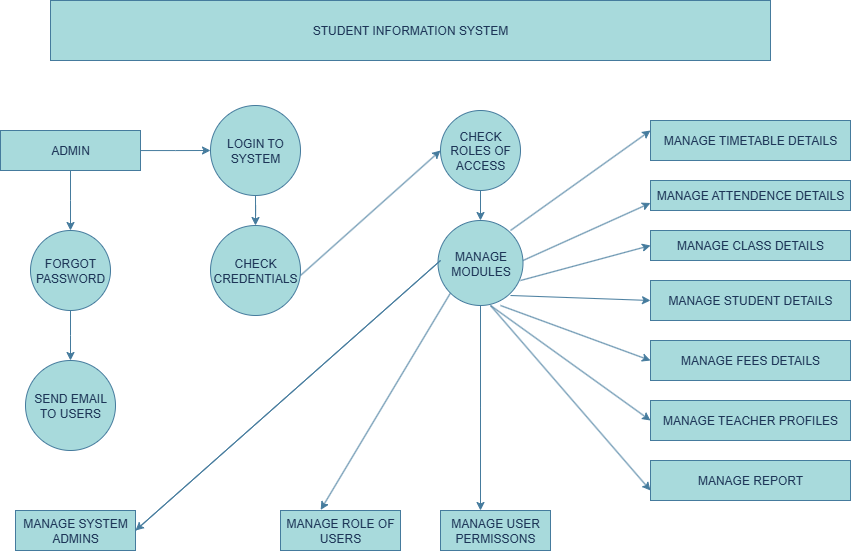

The diagram above was exported from draw.io. Its source (the exported page's mxGraphModel, read from the mxfile embedded in the PNG):
<mxGraphModel dx="2926" dy="1761" grid="1" gridSize="10" guides="1" tooltips="1" connect="1" arrows="1" fold="1" page="1" pageScale="1" pageWidth="850" pageHeight="1100" math="0" shadow="0">
  <root>
    <mxCell id="0" />
    <mxCell id="1" parent="0" />
    <mxCell id="F92jZw1KYQ3sdb9WHK4k-2" value="STUDENT INFORMATION SYSTEM" style="rounded=0;whiteSpace=wrap;html=1;labelBackgroundColor=none;fillColor=#A8DADC;strokeColor=#457B9D;fontColor=#1D3557;" vertex="1" parent="1">
      <mxGeometry x="-1440" y="-1080" width="720" height="60" as="geometry" />
    </mxCell>
    <mxCell id="F92jZw1KYQ3sdb9WHK4k-17" value="" style="edgeStyle=orthogonalEdgeStyle;rounded=0;orthogonalLoop=1;jettySize=auto;html=1;labelBackgroundColor=none;strokeColor=#457B9D;fontColor=default;" edge="1" parent="1" source="F92jZw1KYQ3sdb9WHK4k-5">
      <mxGeometry relative="1" as="geometry">
        <mxPoint x="-1420" y="-850" as="targetPoint" />
      </mxGeometry>
    </mxCell>
    <mxCell id="F92jZw1KYQ3sdb9WHK4k-45" style="edgeStyle=orthogonalEdgeStyle;rounded=0;orthogonalLoop=1;jettySize=auto;html=1;labelBackgroundColor=none;strokeColor=#457B9D;fontColor=default;" edge="1" parent="1" source="F92jZw1KYQ3sdb9WHK4k-5">
      <mxGeometry relative="1" as="geometry">
        <mxPoint x="-1280" y="-930" as="targetPoint" />
      </mxGeometry>
    </mxCell>
    <mxCell id="F92jZw1KYQ3sdb9WHK4k-5" value="ADMIN" style="rounded=0;whiteSpace=wrap;html=1;labelBackgroundColor=none;fillColor=#A8DADC;strokeColor=#457B9D;fontColor=#1D3557;" vertex="1" parent="1">
      <mxGeometry x="-1490" y="-950" width="140" height="40" as="geometry" />
    </mxCell>
    <mxCell id="F92jZw1KYQ3sdb9WHK4k-47" style="edgeStyle=orthogonalEdgeStyle;rounded=0;orthogonalLoop=1;jettySize=auto;html=1;entryX=0.5;entryY=0;entryDx=0;entryDy=0;labelBackgroundColor=none;strokeColor=#457B9D;fontColor=default;" edge="1" parent="1" source="F92jZw1KYQ3sdb9WHK4k-8" target="F92jZw1KYQ3sdb9WHK4k-30">
      <mxGeometry relative="1" as="geometry" />
    </mxCell>
    <mxCell id="F92jZw1KYQ3sdb9WHK4k-8" value="LOGIN TO SYSTEM" style="ellipse;whiteSpace=wrap;html=1;aspect=fixed;labelBackgroundColor=none;fillColor=#A8DADC;strokeColor=#457B9D;fontColor=#1D3557;" vertex="1" parent="1">
      <mxGeometry x="-1280" y="-975" width="90" height="90" as="geometry" />
    </mxCell>
    <mxCell id="F92jZw1KYQ3sdb9WHK4k-21" value="SEND EMAIL TO USERS" style="ellipse;whiteSpace=wrap;html=1;aspect=fixed;labelBackgroundColor=none;fillColor=#A8DADC;strokeColor=#457B9D;fontColor=#1D3557;" vertex="1" parent="1">
      <mxGeometry x="-1465" y="-720" width="90" height="90" as="geometry" />
    </mxCell>
    <mxCell id="F92jZw1KYQ3sdb9WHK4k-22" value="MANAGE SYSTEM ADMINS" style="rounded=0;whiteSpace=wrap;html=1;labelBackgroundColor=none;fillColor=#A8DADC;strokeColor=#457B9D;fontColor=#1D3557;" vertex="1" parent="1">
      <mxGeometry x="-1475" y="-570" width="120" height="40" as="geometry" />
    </mxCell>
    <mxCell id="F92jZw1KYQ3sdb9WHK4k-29" style="edgeStyle=orthogonalEdgeStyle;rounded=0;orthogonalLoop=1;jettySize=auto;html=1;entryX=0.5;entryY=0;entryDx=0;entryDy=0;labelBackgroundColor=none;strokeColor=#457B9D;fontColor=default;" edge="1" parent="1">
      <mxGeometry relative="1" as="geometry">
        <mxPoint x="-1240" y="-850" as="sourcePoint" />
        <mxPoint x="-1240" y="-850" as="targetPoint" />
      </mxGeometry>
    </mxCell>
    <mxCell id="F92jZw1KYQ3sdb9WHK4k-30" value="CHECK CREDENTIALS" style="ellipse;whiteSpace=wrap;html=1;aspect=fixed;labelBackgroundColor=none;fillColor=#A8DADC;strokeColor=#457B9D;fontColor=#1D3557;" vertex="1" parent="1">
      <mxGeometry x="-1280" y="-855" width="90" height="90" as="geometry" />
    </mxCell>
    <mxCell id="F92jZw1KYQ3sdb9WHK4k-37" style="edgeStyle=orthogonalEdgeStyle;rounded=0;orthogonalLoop=1;jettySize=auto;html=1;entryX=0.5;entryY=0;entryDx=0;entryDy=0;labelBackgroundColor=none;strokeColor=#457B9D;fontColor=default;" edge="1" parent="1">
      <mxGeometry relative="1" as="geometry">
        <mxPoint x="-1414.9999999999998" y="-850" as="sourcePoint" />
        <mxPoint x="-1415" y="-850" as="targetPoint" />
      </mxGeometry>
    </mxCell>
    <mxCell id="F92jZw1KYQ3sdb9WHK4k-42" style="edgeStyle=orthogonalEdgeStyle;rounded=0;orthogonalLoop=1;jettySize=auto;html=1;labelBackgroundColor=none;strokeColor=#457B9D;fontColor=default;" edge="1" parent="1" source="F92jZw1KYQ3sdb9WHK4k-38">
      <mxGeometry relative="1" as="geometry">
        <mxPoint x="-1420" y="-720" as="targetPoint" />
      </mxGeometry>
    </mxCell>
    <mxCell id="F92jZw1KYQ3sdb9WHK4k-38" value="FORGOT PASSWORD" style="ellipse;whiteSpace=wrap;html=1;aspect=fixed;labelBackgroundColor=none;fillColor=#A8DADC;strokeColor=#457B9D;fontColor=#1D3557;" vertex="1" parent="1">
      <mxGeometry x="-1460" y="-850" width="80" height="80" as="geometry" />
    </mxCell>
    <mxCell id="F92jZw1KYQ3sdb9WHK4k-63" value="" style="edgeStyle=orthogonalEdgeStyle;rounded=0;orthogonalLoop=1;jettySize=auto;html=1;labelBackgroundColor=none;strokeColor=#457B9D;fontColor=default;" edge="1" parent="1" source="F92jZw1KYQ3sdb9WHK4k-48" target="F92jZw1KYQ3sdb9WHK4k-50">
      <mxGeometry relative="1" as="geometry" />
    </mxCell>
    <mxCell id="F92jZw1KYQ3sdb9WHK4k-48" value="CHECK ROLES OF ACCESS" style="ellipse;whiteSpace=wrap;html=1;aspect=fixed;labelBackgroundColor=none;fillColor=#A8DADC;strokeColor=#457B9D;fontColor=#1D3557;" vertex="1" parent="1">
      <mxGeometry x="-1050" y="-970" width="80" height="80" as="geometry" />
    </mxCell>
    <mxCell id="F92jZw1KYQ3sdb9WHK4k-49" value="" style="endArrow=classic;html=1;rounded=0;entryX=0;entryY=0.5;entryDx=0;entryDy=0;labelBackgroundColor=none;strokeColor=#457B9D;fontColor=default;" edge="1" parent="1" target="F92jZw1KYQ3sdb9WHK4k-48">
      <mxGeometry width="50" height="50" relative="1" as="geometry">
        <mxPoint x="-1190" y="-805" as="sourcePoint" />
        <mxPoint x="-1140" y="-855" as="targetPoint" />
      </mxGeometry>
    </mxCell>
    <mxCell id="F92jZw1KYQ3sdb9WHK4k-77" value="" style="edgeStyle=orthogonalEdgeStyle;rounded=0;orthogonalLoop=1;jettySize=auto;html=1;labelBackgroundColor=none;strokeColor=#457B9D;fontColor=default;" edge="1" parent="1" source="F92jZw1KYQ3sdb9WHK4k-50">
      <mxGeometry relative="1" as="geometry">
        <mxPoint x="-1010" y="-570" as="targetPoint" />
      </mxGeometry>
    </mxCell>
    <mxCell id="F92jZw1KYQ3sdb9WHK4k-50" value="MANAGE MODULES" style="ellipse;whiteSpace=wrap;html=1;aspect=fixed;labelBackgroundColor=none;fillColor=#A8DADC;strokeColor=#457B9D;fontColor=#1D3557;" vertex="1" parent="1">
      <mxGeometry x="-1052.5" y="-860" width="85" height="85" as="geometry" />
    </mxCell>
    <mxCell id="F92jZw1KYQ3sdb9WHK4k-59" value="" style="endArrow=classic;html=1;rounded=0;labelBackgroundColor=none;strokeColor=#457B9D;fontColor=default;" edge="1" parent="1">
      <mxGeometry width="50" height="50" relative="1" as="geometry">
        <mxPoint x="-1355" y="-550" as="sourcePoint" />
        <mxPoint x="-1355" y="-550" as="targetPoint" />
        <Array as="points">
          <mxPoint x="-1050" y="-820" />
        </Array>
      </mxGeometry>
    </mxCell>
    <mxCell id="F92jZw1KYQ3sdb9WHK4k-60" value="MANAGE ROLE OF USERS" style="rounded=0;whiteSpace=wrap;html=1;labelBackgroundColor=none;fillColor=#A8DADC;strokeColor=#457B9D;fontColor=#1D3557;" vertex="1" parent="1">
      <mxGeometry x="-1210" y="-570" width="120" height="40" as="geometry" />
    </mxCell>
    <mxCell id="F92jZw1KYQ3sdb9WHK4k-70" value="" style="endArrow=classic;html=1;rounded=0;exitX=0;exitY=1;exitDx=0;exitDy=0;entryX=0.335;entryY=-0.016;entryDx=0;entryDy=0;entryPerimeter=0;labelBackgroundColor=none;strokeColor=#457B9D;fontColor=default;" edge="1" parent="1" source="F92jZw1KYQ3sdb9WHK4k-50" target="F92jZw1KYQ3sdb9WHK4k-60">
      <mxGeometry width="50" height="50" relative="1" as="geometry">
        <mxPoint x="-1080" y="-730" as="sourcePoint" />
        <mxPoint x="-1160" y="-580" as="targetPoint" />
      </mxGeometry>
    </mxCell>
    <mxCell id="F92jZw1KYQ3sdb9WHK4k-74" value="MANAGE USER PERMISSONS" style="rounded=0;whiteSpace=wrap;html=1;labelBackgroundColor=none;fillColor=#A8DADC;strokeColor=#457B9D;fontColor=#1D3557;" vertex="1" parent="1">
      <mxGeometry x="-1050" y="-570" width="110" height="40" as="geometry" />
    </mxCell>
    <mxCell id="F92jZw1KYQ3sdb9WHK4k-78" value="MANAGE TIMETABLE DETAILS" style="rounded=0;whiteSpace=wrap;html=1;labelBackgroundColor=none;fillColor=#A8DADC;strokeColor=#457B9D;fontColor=#1D3557;" vertex="1" parent="1">
      <mxGeometry x="-840" y="-960" width="200" height="40" as="geometry" />
    </mxCell>
    <mxCell id="F92jZw1KYQ3sdb9WHK4k-79" value="MANAGE ATTENDENCE DETAILS" style="rounded=0;whiteSpace=wrap;html=1;labelBackgroundColor=none;fillColor=#A8DADC;strokeColor=#457B9D;fontColor=#1D3557;" vertex="1" parent="1">
      <mxGeometry x="-840" y="-900" width="200" height="30" as="geometry" />
    </mxCell>
    <mxCell id="F92jZw1KYQ3sdb9WHK4k-80" value="MANAGE CLASS DETAILS" style="rounded=0;whiteSpace=wrap;html=1;labelBackgroundColor=none;fillColor=#A8DADC;strokeColor=#457B9D;fontColor=#1D3557;" vertex="1" parent="1">
      <mxGeometry x="-840" y="-850" width="200" height="30" as="geometry" />
    </mxCell>
    <mxCell id="F92jZw1KYQ3sdb9WHK4k-81" value="MANAGE STUDENT DETAILS" style="rounded=0;whiteSpace=wrap;html=1;labelBackgroundColor=none;fillColor=#A8DADC;strokeColor=#457B9D;fontColor=#1D3557;" vertex="1" parent="1">
      <mxGeometry x="-840" y="-800" width="200" height="40" as="geometry" />
    </mxCell>
    <mxCell id="F92jZw1KYQ3sdb9WHK4k-82" value="MANAGE FEES DETAILS" style="rounded=0;whiteSpace=wrap;html=1;labelBackgroundColor=none;fillColor=#A8DADC;strokeColor=#457B9D;fontColor=#1D3557;" vertex="1" parent="1">
      <mxGeometry x="-840" y="-740" width="200" height="40" as="geometry" />
    </mxCell>
    <mxCell id="F92jZw1KYQ3sdb9WHK4k-83" value="MANAGE TEACHER PROFILES" style="rounded=0;whiteSpace=wrap;html=1;labelBackgroundColor=none;fillColor=#A8DADC;strokeColor=#457B9D;fontColor=#1D3557;" vertex="1" parent="1">
      <mxGeometry x="-840" y="-680" width="200" height="40" as="geometry" />
    </mxCell>
    <mxCell id="F92jZw1KYQ3sdb9WHK4k-84" value="MANAGE REPORT" style="rounded=0;whiteSpace=wrap;html=1;labelBackgroundColor=none;fillColor=#A8DADC;strokeColor=#457B9D;fontColor=#1D3557;" vertex="1" parent="1">
      <mxGeometry x="-840" y="-620" width="200" height="40" as="geometry" />
    </mxCell>
    <mxCell id="F92jZw1KYQ3sdb9WHK4k-85" value="" style="endArrow=classic;html=1;rounded=0;entryX=0;entryY=0.25;entryDx=0;entryDy=0;labelBackgroundColor=none;strokeColor=#457B9D;fontColor=default;" edge="1" parent="1" target="F92jZw1KYQ3sdb9WHK4k-78">
      <mxGeometry width="50" height="50" relative="1" as="geometry">
        <mxPoint x="-980" y="-850" as="sourcePoint" />
        <mxPoint x="-930" y="-900" as="targetPoint" />
      </mxGeometry>
    </mxCell>
    <mxCell id="F92jZw1KYQ3sdb9WHK4k-86" value="" style="endArrow=classic;html=1;rounded=0;entryX=0;entryY=0.75;entryDx=0;entryDy=0;labelBackgroundColor=none;strokeColor=#457B9D;fontColor=default;" edge="1" parent="1" target="F92jZw1KYQ3sdb9WHK4k-79">
      <mxGeometry width="50" height="50" relative="1" as="geometry">
        <mxPoint x="-967.5" y="-820" as="sourcePoint" />
        <mxPoint x="-917.5" y="-870" as="targetPoint" />
      </mxGeometry>
    </mxCell>
    <mxCell id="F92jZw1KYQ3sdb9WHK4k-87" value="" style="endArrow=classic;html=1;rounded=0;entryX=0;entryY=0.5;entryDx=0;entryDy=0;labelBackgroundColor=none;strokeColor=#457B9D;fontColor=default;" edge="1" parent="1" target="F92jZw1KYQ3sdb9WHK4k-80">
      <mxGeometry width="50" height="50" relative="1" as="geometry">
        <mxPoint x="-970" y="-800" as="sourcePoint" />
        <mxPoint x="-920" y="-850" as="targetPoint" />
      </mxGeometry>
    </mxCell>
    <mxCell id="F92jZw1KYQ3sdb9WHK4k-88" value="" style="endArrow=classic;html=1;rounded=0;entryX=0;entryY=0.5;entryDx=0;entryDy=0;labelBackgroundColor=none;strokeColor=#457B9D;fontColor=default;" edge="1" parent="1" target="F92jZw1KYQ3sdb9WHK4k-81">
      <mxGeometry width="50" height="50" relative="1" as="geometry">
        <mxPoint x="-980" y="-785" as="sourcePoint" />
        <mxPoint x="-930" y="-835" as="targetPoint" />
      </mxGeometry>
    </mxCell>
    <mxCell id="F92jZw1KYQ3sdb9WHK4k-91" value="" style="endArrow=classic;html=1;rounded=0;entryX=0;entryY=0.5;entryDx=0;entryDy=0;labelBackgroundColor=none;strokeColor=#457B9D;fontColor=default;" edge="1" parent="1" target="F92jZw1KYQ3sdb9WHK4k-83">
      <mxGeometry width="50" height="50" relative="1" as="geometry">
        <mxPoint x="-1000" y="-775" as="sourcePoint" />
        <mxPoint x="-950" y="-825" as="targetPoint" />
      </mxGeometry>
    </mxCell>
    <mxCell id="F92jZw1KYQ3sdb9WHK4k-92" value="" style="endArrow=classic;html=1;rounded=0;entryX=0;entryY=0.5;entryDx=0;entryDy=0;labelBackgroundColor=none;strokeColor=#457B9D;fontColor=default;" edge="1" parent="1" target="F92jZw1KYQ3sdb9WHK4k-82">
      <mxGeometry width="50" height="50" relative="1" as="geometry">
        <mxPoint x="-990" y="-775" as="sourcePoint" />
        <mxPoint x="-940" y="-825" as="targetPoint" />
      </mxGeometry>
    </mxCell>
    <mxCell id="F92jZw1KYQ3sdb9WHK4k-93" value="" style="endArrow=classic;html=1;rounded=0;entryX=0;entryY=0.75;entryDx=0;entryDy=0;labelBackgroundColor=none;strokeColor=#457B9D;fontColor=default;" edge="1" parent="1" target="F92jZw1KYQ3sdb9WHK4k-84">
      <mxGeometry width="50" height="50" relative="1" as="geometry">
        <mxPoint x="-1000" y="-775" as="sourcePoint" />
        <mxPoint x="-950" y="-825" as="targetPoint" />
      </mxGeometry>
    </mxCell>
  </root>
</mxGraphModel>